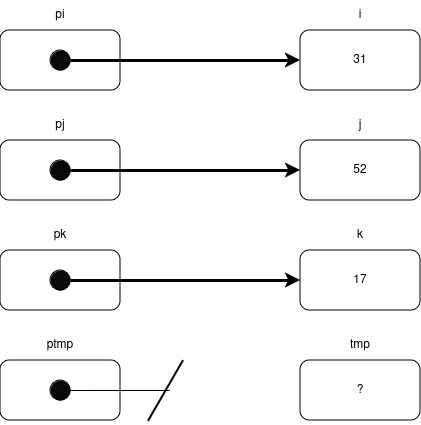

The diagram above was exported from draw.io. Its source (the exported page's mxGraphModel, read from the mxfile embedded in the PNG):
<mxGraphModel dx="1364" dy="795" grid="1" gridSize="10" guides="1" tooltips="1" connect="1" arrows="1" fold="1" page="1" pageScale="1" pageWidth="827" pageHeight="1169" math="0" shadow="0">
  <root>
    <mxCell id="0" />
    <mxCell id="1" parent="0" />
    <mxCell id="-ICo0GWUgO3AaRTY43pM-3" value="31" style="rounded=1;whiteSpace=wrap;html=1;" vertex="1" parent="1">
      <mxGeometry x="440" y="170" width="120" height="60" as="geometry" />
    </mxCell>
    <mxCell id="-ICo0GWUgO3AaRTY43pM-4" value="52" style="rounded=1;whiteSpace=wrap;html=1;" vertex="1" parent="1">
      <mxGeometry x="440" y="280" width="120" height="60" as="geometry" />
    </mxCell>
    <mxCell id="-ICo0GWUgO3AaRTY43pM-5" value="17" style="rounded=1;whiteSpace=wrap;html=1;" vertex="1" parent="1">
      <mxGeometry x="440" y="390" width="120" height="60" as="geometry" />
    </mxCell>
    <mxCell id="-ICo0GWUgO3AaRTY43pM-6" value="?" style="rounded=1;whiteSpace=wrap;html=1;" vertex="1" parent="1">
      <mxGeometry x="440" y="500" width="120" height="60" as="geometry" />
    </mxCell>
    <mxCell id="-ICo0GWUgO3AaRTY43pM-7" value="i" style="text;html=1;strokeColor=none;fillColor=none;align=center;verticalAlign=middle;whiteSpace=wrap;rounded=0;" vertex="1" parent="1">
      <mxGeometry x="470" y="140" width="60" height="30" as="geometry" />
    </mxCell>
    <mxCell id="-ICo0GWUgO3AaRTY43pM-8" value="j" style="text;html=1;strokeColor=none;fillColor=none;align=center;verticalAlign=middle;whiteSpace=wrap;rounded=0;" vertex="1" parent="1">
      <mxGeometry x="470" y="250" width="60" height="30" as="geometry" />
    </mxCell>
    <mxCell id="-ICo0GWUgO3AaRTY43pM-9" value="k" style="text;html=1;strokeColor=none;fillColor=none;align=center;verticalAlign=middle;whiteSpace=wrap;rounded=0;" vertex="1" parent="1">
      <mxGeometry x="470" y="360" width="60" height="30" as="geometry" />
    </mxCell>
    <mxCell id="-ICo0GWUgO3AaRTY43pM-10" value="tmp" style="text;html=1;strokeColor=none;fillColor=none;align=center;verticalAlign=middle;whiteSpace=wrap;rounded=0;" vertex="1" parent="1">
      <mxGeometry x="470" y="470" width="60" height="30" as="geometry" />
    </mxCell>
    <mxCell id="-ICo0GWUgO3AaRTY43pM-11" value="" style="rounded=1;whiteSpace=wrap;html=1;" vertex="1" parent="1">
      <mxGeometry x="140" y="170" width="120" height="60" as="geometry" />
    </mxCell>
    <mxCell id="-ICo0GWUgO3AaRTY43pM-12" value="" style="rounded=1;whiteSpace=wrap;html=1;" vertex="1" parent="1">
      <mxGeometry x="140" y="280" width="120" height="60" as="geometry" />
    </mxCell>
    <mxCell id="-ICo0GWUgO3AaRTY43pM-13" value="" style="rounded=1;whiteSpace=wrap;html=1;" vertex="1" parent="1">
      <mxGeometry x="140" y="390" width="120" height="60" as="geometry" />
    </mxCell>
    <mxCell id="-ICo0GWUgO3AaRTY43pM-14" value="" style="rounded=1;whiteSpace=wrap;html=1;" vertex="1" parent="1">
      <mxGeometry x="140" y="500" width="120" height="60" as="geometry" />
    </mxCell>
    <mxCell id="-ICo0GWUgO3AaRTY43pM-15" value="pi" style="text;html=1;strokeColor=none;fillColor=none;align=center;verticalAlign=middle;whiteSpace=wrap;rounded=0;" vertex="1" parent="1">
      <mxGeometry x="170" y="140" width="60" height="30" as="geometry" />
    </mxCell>
    <mxCell id="-ICo0GWUgO3AaRTY43pM-16" value="pj" style="text;html=1;strokeColor=none;fillColor=none;align=center;verticalAlign=middle;whiteSpace=wrap;rounded=0;" vertex="1" parent="1">
      <mxGeometry x="170" y="250" width="60" height="30" as="geometry" />
    </mxCell>
    <mxCell id="-ICo0GWUgO3AaRTY43pM-17" value="pk" style="text;html=1;strokeColor=none;fillColor=none;align=center;verticalAlign=middle;whiteSpace=wrap;rounded=0;" vertex="1" parent="1">
      <mxGeometry x="170" y="360" width="60" height="30" as="geometry" />
    </mxCell>
    <mxCell id="-ICo0GWUgO3AaRTY43pM-18" value="ptmp" style="text;html=1;strokeColor=none;fillColor=none;align=center;verticalAlign=middle;whiteSpace=wrap;rounded=0;" vertex="1" parent="1">
      <mxGeometry x="170" y="470" width="60" height="30" as="geometry" />
    </mxCell>
    <mxCell id="-ICo0GWUgO3AaRTY43pM-29" style="edgeStyle=orthogonalEdgeStyle;rounded=0;orthogonalLoop=1;jettySize=auto;html=1;exitX=1;exitY=0.5;exitDx=0;exitDy=0;entryX=0;entryY=0.5;entryDx=0;entryDy=0;strokeWidth=3;" edge="1" parent="1" source="-ICo0GWUgO3AaRTY43pM-22" target="-ICo0GWUgO3AaRTY43pM-3">
      <mxGeometry relative="1" as="geometry" />
    </mxCell>
    <mxCell id="-ICo0GWUgO3AaRTY43pM-22" value="" style="ellipse;whiteSpace=wrap;html=1;fillColor=#080808;" vertex="1" parent="1">
      <mxGeometry x="190" y="190" width="20" height="20" as="geometry" />
    </mxCell>
    <mxCell id="-ICo0GWUgO3AaRTY43pM-30" style="edgeStyle=orthogonalEdgeStyle;rounded=0;orthogonalLoop=1;jettySize=auto;html=1;exitX=1;exitY=0.5;exitDx=0;exitDy=0;entryX=0;entryY=0.5;entryDx=0;entryDy=0;strokeWidth=3;" edge="1" parent="1" source="-ICo0GWUgO3AaRTY43pM-24" target="-ICo0GWUgO3AaRTY43pM-4">
      <mxGeometry relative="1" as="geometry" />
    </mxCell>
    <mxCell id="-ICo0GWUgO3AaRTY43pM-24" value="" style="ellipse;whiteSpace=wrap;html=1;fillColor=#080808;" vertex="1" parent="1">
      <mxGeometry x="190" y="300" width="20" height="20" as="geometry" />
    </mxCell>
    <mxCell id="-ICo0GWUgO3AaRTY43pM-31" style="edgeStyle=orthogonalEdgeStyle;rounded=0;orthogonalLoop=1;jettySize=auto;html=1;exitX=1;exitY=0.5;exitDx=0;exitDy=0;entryX=0;entryY=0.5;entryDx=0;entryDy=0;strokeWidth=3;" edge="1" parent="1" source="-ICo0GWUgO3AaRTY43pM-26" target="-ICo0GWUgO3AaRTY43pM-5">
      <mxGeometry relative="1" as="geometry" />
    </mxCell>
    <mxCell id="-ICo0GWUgO3AaRTY43pM-26" value="" style="ellipse;whiteSpace=wrap;html=1;fillColor=#080808;" vertex="1" parent="1">
      <mxGeometry x="190" y="410" width="20" height="20" as="geometry" />
    </mxCell>
    <mxCell id="-ICo0GWUgO3AaRTY43pM-28" value="" style="ellipse;whiteSpace=wrap;html=1;fillColor=#080808;" vertex="1" parent="1">
      <mxGeometry x="190" y="520" width="20" height="20" as="geometry" />
    </mxCell>
    <mxCell id="-ICo0GWUgO3AaRTY43pM-33" value="" style="endArrow=none;html=1;rounded=0;exitX=1;exitY=0.5;exitDx=0;exitDy=0;entryX=0.529;entryY=0.846;entryDx=0;entryDy=0;entryPerimeter=0;" edge="1" parent="1" source="-ICo0GWUgO3AaRTY43pM-28" target="-ICo0GWUgO3AaRTY43pM-34">
      <mxGeometry width="50" height="50" relative="1" as="geometry">
        <mxPoint x="250" y="600" as="sourcePoint" />
        <mxPoint x="300" y="530" as="targetPoint" />
      </mxGeometry>
    </mxCell>
    <mxCell id="-ICo0GWUgO3AaRTY43pM-34" value="" style="line;strokeWidth=2;html=1;rotation=-60;" vertex="1" parent="1">
      <mxGeometry x="270" y="525" width="70" height="10" as="geometry" />
    </mxCell>
  </root>
</mxGraphModel>